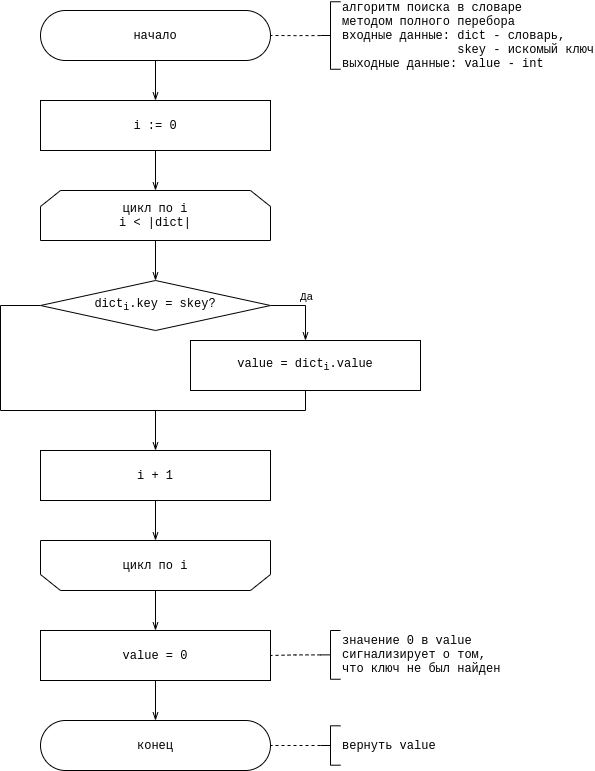

The diagram above was exported from draw.io. Its source (the exported page's mxGraphModel, read from the mxfile embedded in the PNG):
<mxGraphModel dx="868" dy="566" grid="1" gridSize="10" guides="1" tooltips="1" connect="1" arrows="1" fold="1" page="1" pageScale="1" pageWidth="850" pageHeight="1100" math="0" shadow="0">
  <root>
    <mxCell id="0" />
    <mxCell id="1" parent="0" />
    <mxCell id="8BkcA5IRhgzwzfBM4U-2-6" value="" style="edgeStyle=orthogonalEdgeStyle;rounded=0;orthogonalLoop=1;jettySize=auto;html=1;fontFamily=Courier New;endArrow=openThin;endFill=0;" parent="1" source="8BkcA5IRhgzwzfBM4U-2-1" target="8BkcA5IRhgzwzfBM4U-2-5" edge="1">
      <mxGeometry relative="1" as="geometry" />
    </mxCell>
    <mxCell id="8BkcA5IRhgzwzfBM4U-2-1" value="начало" style="rounded=1;whiteSpace=wrap;html=1;arcSize=50;fontFamily=Courier New;" parent="1" vertex="1">
      <mxGeometry x="270" y="60" width="230" height="50" as="geometry" />
    </mxCell>
    <mxCell id="8BkcA5IRhgzwzfBM4U-2-4" value="" style="edgeStyle=orthogonalEdgeStyle;rounded=0;orthogonalLoop=1;jettySize=auto;html=1;fontFamily=Courier New;endArrow=none;endFill=0;dashed=1;" parent="1" source="8BkcA5IRhgzwzfBM4U-2-3" target="8BkcA5IRhgzwzfBM4U-2-1" edge="1">
      <mxGeometry relative="1" as="geometry" />
    </mxCell>
    <mxCell id="8BkcA5IRhgzwzfBM4U-2-3" value="алгоритм поиска в словаре&lt;br&gt;методом полного перебора&lt;br&gt;входные данные: dict - словарь,&amp;nbsp;&lt;br&gt;&lt;span style=&quot;white-space: pre&quot;&gt;&#09;&lt;/span&gt;&lt;span style=&quot;white-space: pre&quot;&gt;&#09;&lt;/span&gt;skey - искомый ключ&lt;br&gt;выходные данные: value - int" style="strokeWidth=1;html=1;shape=mxgraph.flowchart.annotation_2;align=left;labelPosition=right;pointerEvents=1;fontFamily=Courier New;" parent="1" vertex="1">
      <mxGeometry x="550" y="51.25" width="20" height="67.5" as="geometry" />
    </mxCell>
    <mxCell id="8BkcA5IRhgzwzfBM4U-2-10" value="" style="edgeStyle=orthogonalEdgeStyle;rounded=0;orthogonalLoop=1;jettySize=auto;html=1;fontFamily=Courier New;endArrow=openThin;endFill=0;" parent="1" source="8BkcA5IRhgzwzfBM4U-2-5" target="8BkcA5IRhgzwzfBM4U-2-9" edge="1">
      <mxGeometry relative="1" as="geometry" />
    </mxCell>
    <mxCell id="8BkcA5IRhgzwzfBM4U-2-5" value="i := 0" style="rounded=0;whiteSpace=wrap;html=1;fontFamily=Courier New;strokeWidth=1;" parent="1" vertex="1">
      <mxGeometry x="270" y="150" width="230" height="50" as="geometry" />
    </mxCell>
    <mxCell id="8BkcA5IRhgzwzfBM4U-2-12" value="" style="edgeStyle=orthogonalEdgeStyle;rounded=0;orthogonalLoop=1;jettySize=auto;html=1;fontFamily=Courier New;endArrow=openThin;endFill=0;" parent="1" source="8BkcA5IRhgzwzfBM4U-2-9" target="8BkcA5IRhgzwzfBM4U-2-11" edge="1">
      <mxGeometry relative="1" as="geometry" />
    </mxCell>
    <mxCell id="8BkcA5IRhgzwzfBM4U-2-9" value="цикл по i&lt;br&gt;i &amp;lt; |dict|" style="shape=loopLimit;whiteSpace=wrap;html=1;fontFamily=Courier New;strokeWidth=1;" parent="1" vertex="1">
      <mxGeometry x="270" y="240" width="230" height="50" as="geometry" />
    </mxCell>
    <mxCell id="8BkcA5IRhgzwzfBM4U-2-15" style="edgeStyle=orthogonalEdgeStyle;rounded=0;orthogonalLoop=1;jettySize=auto;html=1;exitX=1;exitY=0.5;exitDx=0;exitDy=0;fontFamily=Courier New;endArrow=openThin;endFill=0;" parent="1" source="8BkcA5IRhgzwzfBM4U-2-11" target="8BkcA5IRhgzwzfBM4U-2-14" edge="1">
      <mxGeometry relative="1" as="geometry" />
    </mxCell>
    <mxCell id="8BkcA5IRhgzwzfBM4U-2-16" value="Да" style="edgeLabel;html=1;align=center;verticalAlign=middle;resizable=0;points=[];fontFamily=Courier New;" parent="8BkcA5IRhgzwzfBM4U-2-15" vertex="1" connectable="0">
      <mxGeometry x="0.2545" relative="1" as="geometry">
        <mxPoint y="-18" as="offset" />
      </mxGeometry>
    </mxCell>
    <mxCell id="8BkcA5IRhgzwzfBM4U-2-17" style="edgeStyle=orthogonalEdgeStyle;rounded=0;orthogonalLoop=1;jettySize=auto;html=1;exitX=0;exitY=0.5;exitDx=0;exitDy=0;fontFamily=Courier New;endArrow=none;endFill=0;" parent="1" source="8BkcA5IRhgzwzfBM4U-2-11" target="8BkcA5IRhgzwzfBM4U-2-14" edge="1">
      <mxGeometry relative="1" as="geometry">
        <mxPoint x="555" y="440" as="targetPoint" />
        <Array as="points">
          <mxPoint x="230" y="355" />
          <mxPoint x="230" y="460" />
          <mxPoint x="535" y="460" />
        </Array>
      </mxGeometry>
    </mxCell>
    <mxCell id="Am4osLnKJMV-1UVijssn-2" style="edgeStyle=orthogonalEdgeStyle;rounded=0;orthogonalLoop=1;jettySize=auto;html=1;entryX=0.5;entryY=0;entryDx=0;entryDy=0;fontFamily=Courier New;startArrow=none;startFill=0;endArrow=openThin;endFill=0;" parent="1" target="8BkcA5IRhgzwzfBM4U-2-19" edge="1">
      <mxGeometry relative="1" as="geometry">
        <mxPoint x="385" y="460" as="sourcePoint" />
      </mxGeometry>
    </mxCell>
    <mxCell id="8BkcA5IRhgzwzfBM4U-2-11" value="dict&lt;sub&gt;i&lt;/sub&gt;.key = skey?" style="rhombus;whiteSpace=wrap;html=1;fontFamily=Courier New;strokeWidth=1;" parent="1" vertex="1">
      <mxGeometry x="270" y="330" width="230" height="50" as="geometry" />
    </mxCell>
    <mxCell id="8BkcA5IRhgzwzfBM4U-2-14" value="value = dict&lt;sub&gt;i&lt;/sub&gt;.value" style="rounded=0;whiteSpace=wrap;html=1;fontFamily=Courier New;strokeWidth=1;" parent="1" vertex="1">
      <mxGeometry x="420" y="390" width="230" height="50" as="geometry" />
    </mxCell>
    <mxCell id="8BkcA5IRhgzwzfBM4U-2-22" value="" style="edgeStyle=orthogonalEdgeStyle;rounded=0;orthogonalLoop=1;jettySize=auto;html=1;fontFamily=Courier New;startArrow=openThin;startFill=0;endArrow=none;endFill=0;" parent="1" source="8BkcA5IRhgzwzfBM4U-2-21" target="8BkcA5IRhgzwzfBM4U-2-19" edge="1">
      <mxGeometry relative="1" as="geometry" />
    </mxCell>
    <mxCell id="8BkcA5IRhgzwzfBM4U-2-19" value="i + 1" style="rounded=0;whiteSpace=wrap;html=1;fontFamily=Courier New;strokeWidth=1;" parent="1" vertex="1">
      <mxGeometry x="270" y="500" width="230" height="50" as="geometry" />
    </mxCell>
    <mxCell id="8BkcA5IRhgzwzfBM4U-2-27" value="" style="edgeStyle=orthogonalEdgeStyle;rounded=0;orthogonalLoop=1;jettySize=auto;html=1;fontFamily=Courier New;startArrow=none;startFill=0;endArrow=openThin;endFill=0;" parent="1" source="8BkcA5IRhgzwzfBM4U-2-21" target="8BkcA5IRhgzwzfBM4U-2-24" edge="1">
      <mxGeometry relative="1" as="geometry" />
    </mxCell>
    <mxCell id="8BkcA5IRhgzwzfBM4U-2-21" value="цикл по i" style="shape=loopLimit;whiteSpace=wrap;html=1;fontFamily=Courier New;strokeWidth=1;flipV=1;" parent="1" vertex="1">
      <mxGeometry x="270" y="590" width="230" height="50" as="geometry" />
    </mxCell>
    <mxCell id="8BkcA5IRhgzwzfBM4U-2-29" value="" style="edgeStyle=orthogonalEdgeStyle;rounded=0;orthogonalLoop=1;jettySize=auto;html=1;fontFamily=Courier New;startArrow=none;startFill=0;endArrow=openThin;endFill=0;" parent="1" source="8BkcA5IRhgzwzfBM4U-2-24" target="8BkcA5IRhgzwzfBM4U-2-28" edge="1">
      <mxGeometry relative="1" as="geometry" />
    </mxCell>
    <mxCell id="8BkcA5IRhgzwzfBM4U-2-24" value="value = 0" style="rounded=0;whiteSpace=wrap;html=1;fontFamily=Courier New;strokeWidth=1;" parent="1" vertex="1">
      <mxGeometry x="270" y="680" width="230" height="50" as="geometry" />
    </mxCell>
    <mxCell id="8BkcA5IRhgzwzfBM4U-2-26" value="" style="edgeStyle=orthogonalEdgeStyle;rounded=0;orthogonalLoop=1;jettySize=auto;html=1;fontFamily=Courier New;startArrow=none;startFill=0;endArrow=none;endFill=0;dashed=1;" parent="1" source="8BkcA5IRhgzwzfBM4U-2-25" target="8BkcA5IRhgzwzfBM4U-2-24" edge="1">
      <mxGeometry relative="1" as="geometry" />
    </mxCell>
    <mxCell id="8BkcA5IRhgzwzfBM4U-2-25" value="значение 0 в value&lt;br&gt;сигнализирует о том,&amp;nbsp;&lt;br&gt;что ключ не был найден" style="strokeWidth=1;html=1;shape=mxgraph.flowchart.annotation_2;align=left;labelPosition=right;pointerEvents=1;fontFamily=Courier New;" parent="1" vertex="1">
      <mxGeometry x="550" y="680" width="20" height="48.75" as="geometry" />
    </mxCell>
    <mxCell id="8BkcA5IRhgzwzfBM4U-2-28" value="конец" style="rounded=1;whiteSpace=wrap;html=1;arcSize=50;fontFamily=Courier New;" parent="1" vertex="1">
      <mxGeometry x="270" y="770" width="230" height="50" as="geometry" />
    </mxCell>
    <mxCell id="8BkcA5IRhgzwzfBM4U-2-31" value="" style="edgeStyle=orthogonalEdgeStyle;rounded=0;orthogonalLoop=1;jettySize=auto;html=1;fontFamily=Courier New;startArrow=none;startFill=0;endArrow=none;endFill=0;dashed=1;" parent="1" source="8BkcA5IRhgzwzfBM4U-2-30" target="8BkcA5IRhgzwzfBM4U-2-28" edge="1">
      <mxGeometry relative="1" as="geometry" />
    </mxCell>
    <mxCell id="8BkcA5IRhgzwzfBM4U-2-30" value="вернуть value" style="strokeWidth=1;html=1;shape=mxgraph.flowchart.annotation_2;align=left;labelPosition=right;pointerEvents=1;fontFamily=Courier New;" parent="1" vertex="1">
      <mxGeometry x="550" y="775.31" width="20" height="39.37" as="geometry" />
    </mxCell>
  </root>
</mxGraphModel>